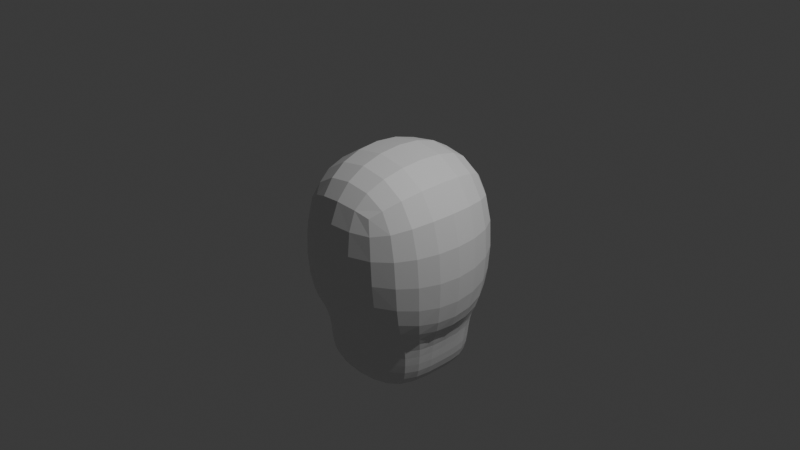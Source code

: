 # Source: willOTheWisp.blend  (saved by Blender 4.0.36; exported with 4.5.12 LTS)
import bpy
from mathutils import Matrix  # noqa: F401  (used for matrix-valued properties, if any)

bpy.ops.wm.read_factory_settings(use_empty=True)
scene = bpy.context.scene
scene.name = 'Scene'

# ---- collections
col_collection = bpy.data.collections.new('Collection'); scene.collection.children.link(col_collection)

# ---- materials (node trees are filled in below, after node groups)
mat_material = bpy.data.materials.new('Material')
mat_material.alpha_threshold = 0.0
mat_material.use_transparent_shadow = False
mat_material.roughness = 0.5
mat_material.line_color = (0.0, 0.0, 0.0, 1.0)

# ---- material node trees
mat_material.use_nodes = True; mat_material.node_tree.nodes.clear()
_N = mat_material.node_tree.nodes; _L = mat_material.node_tree.links
n0 = _N.new('ShaderNodeOutputMaterial'); n0.name = 'Material Output'; n0.location = (300, 300)
n1 = _N.new('ShaderNodeBsdfPrincipled'); n1.name = 'Principled BSDF'; n1.location = (10, 300)
n1.inputs[3].default_value = 1.45
_L.new(n1.outputs[0], n0.inputs[0])
n0.is_active_output = True

# ---- world
world_world = bpy.data.worlds.new('World'); scene.world = world_world
world_world.use_nodes = True; world_world.node_tree.nodes.clear()
_N = world_world.node_tree.nodes; _L = world_world.node_tree.links
n0 = _N.new('ShaderNodeOutputWorld'); n0.name = 'World Output'; n0.location = (300, 300)
n1 = _N.new('ShaderNodeBackground'); n1.name = 'Background'; n1.location = (10, 300)
n1.inputs[0].default_value = (0.05088, 0.05088, 0.05088, 1.0)
_L.new(n1.outputs[0], n0.inputs[0])
n0.is_active_output = True
world_world.color = (0.05088, 0.05088, 0.05088)
world_world.use_sun_shadow = False
world_world.sun_shadow_jitter_overblur = 0.0

# ---- cameras
cam_camera = bpy.data.cameras.new('Camera')
cam_camera.clip_end = 100.0
cam_camera.ortho_scale = 7.314

# ---- lights
light_light = bpy.data.lights.new('Light', 'POINT')
light_light.transmission_factor = 0.0
light_light.use_soft_falloff = False
light_light.energy = 1000.0
light_light.shadow_soft_size = 0.1
light_light.shadow_maximum_resolution = 0.006
light_light.use_absolute_resolution = True

# ---- meshes
me_cube = bpy.data.meshes.new('Cube')
me_cube.from_pydata([(0.6449, 1.0, 0.6449), (0.6449, 1.0, -0.6449), (0.6421, -1.0, 0.6421), (0.6421, -1.0, -0.6421), (-0.6449, 1.0, 0.6449), (-0.6449, 1.0, -0.6449), (-0.6421, -1.0, 0.6421), (-0.6421, -1.0, -0.6421), (-1.0, 0.0, -1.0), (1.0, 0.0, 1.0), (-1.0, 0.0, 1.0), (1.0, 0.0, -1.0), (-0.6711, 0.0, -1.0), (-0.6711, -0.6711, -1.0), (0.6711, 0.6711, -1.0), (-0.6711, 0.6711, -1.0), (0.6711, -0.6711, -1.0), (0.6711, 0.0, -1.0), (-0.6694, 0.0, -1.416), (-0.6694, -0.6694, -1.416), (0.6694, 0.6694, -1.416), (-0.6694, 0.6694, -1.416), (0.6694, -0.6694, -1.416), (0.6694, 0.0, -1.416), (-0.5011, -0.009661, -1.709), (-0.5526, -0.5899, -1.706), (0.5639, 0.5932, -1.706), (-0.5643, 0.5932, -1.706), (0.5521, -0.5899, -1.706), (0.4933, -0.009661, -1.709)], [], [(9, 10, 6, 2), (3, 2, 6, 7), (8, 10, 4, 5), (7, 8, 12, 13), (11, 9, 2, 3), (5, 4, 0, 1), (1, 0, 9, 11), (11, 3, 16, 17), (7, 6, 10, 8), (0, 4, 10, 9), (16, 13, 19, 22), (12, 15, 21, 18), (1, 11, 17, 14), (8, 5, 15, 12), (5, 1, 14, 15), (3, 7, 13, 16), (20, 23, 29, 26), (23, 22, 28, 29), (13, 12, 18, 19), (17, 16, 22, 23), (14, 17, 23, 20), (15, 14, 20, 21), (24, 29, 28, 25), (27, 26, 29, 24), (21, 20, 26, 27), (18, 21, 27, 24), (22, 19, 25, 28), (19, 18, 24, 25)])
_uv = me_cube.uv_layers.new(name='UVMap')
_uv.uv.foreach_set('vector', [0.625, 0.625, 0.875, 0.625, 0.875, 0.75, 0.625, 0.75, 0.375, 0.75, 0.625, 0.75, 0.625, 1.0, 0.375, 1.0, 0.375, 0.125, 0.625, 0.125, 0.625, 0.25, 0.375, 0.25, 0.375, 0.0, 0.375, 0.125, 0.375, 0.125, 0.375, 0.0, 0.375, 0.625, 0.625, 0.625, 0.625, 0.75, 0.375, 0.75, 0.375, 0.25, 0.625, 0.25, 0.625, 0.5, 0.375, 0.5, 0.375, 0.5, 0.625, 0.5, 0.625, 0.625, 0.375, 0.625, 0.375, 0.625, 0.375, 0.75, 0.375, 0.75, 0.375, 0.625, 0.375, 0.0, 0.625, 0.0, 0.625, 0.125, 0.375, 0.125, 0.625, 0.5, 0.875, 0.5, 0.875, 0.625, 0.625, 0.625, 0.375, 0.75, 0.375, 1.0, 0.375, 1.0, 0.375, 0.75, 0.375, 0.125, 0.375, 0.25, 0.375, 0.25, 0.375, 0.125, 0.375, 0.5, 0.375, 0.625, 0.375, 0.625, 0.375, 0.5, 0.375, 0.125, 0.375, 0.25, 0.375, 0.25, 0.375, 0.125, 0.375, 0.25, 0.375, 0.5, 0.375, 0.5, 0.375, 0.25, 0.375, 0.75, 0.375, 1.0, 0.375, 1.0, 0.375, 0.75, 0.375, 0.5, 0.375, 0.625, 0.375, 0.625, 0.375, 0.5, 0.375, 0.625, 0.375, 0.75, 0.375, 0.75, 0.375, 0.625, 0.375, 0.0, 0.375, 0.125, 0.375, 0.125, 0.375, 0.0, 0.375, 0.625, 0.375, 0.75, 0.375, 0.75, 0.375, 0.625, 0.375, 0.5, 0.375, 0.625, 0.375, 0.625, 0.375, 0.5, 0.375, 0.25, 0.375, 0.5, 0.375, 0.5, 0.375, 0.25, 0.125, 0.625, 0.375, 0.625, 0.375, 0.75, 0.125, 0.75, 0.125, 0.5, 0.375, 0.5, 0.375, 0.625, 0.125, 0.625, 0.375, 0.25, 0.375, 0.5, 0.375, 0.5, 0.375, 0.25, 0.375, 0.125, 0.375, 0.25, 0.375, 0.25, 0.375, 0.125, 0.375, 0.75, 0.375, 1.0, 0.375, 1.0, 0.375, 0.75, 0.375, 0.0, 0.375, 0.125, 0.375, 0.125, 0.375, 0.0])
me_cube.materials.append(mat_material)
me_cube.use_mirror_vertex_groups = False
me_cube.update()

# ---- objects
ob_cube = bpy.data.objects.new('Cube', me_cube)
ob_light = bpy.data.objects.new('Light', light_light)
ob_camera = bpy.data.objects.new('Camera', cam_camera)

# ---- transforms, parenting, visibility, modifiers, constraints
ob_cube.location = (0.0, 0.0, 0.0)
ob_cube.lock_rotations_4d = False
ob_cube.empty_display_type = 'ARROWS'
ob_cube.lineart.crease_threshold = 0.0
_m = ob_cube.modifiers.new('Subdivision', 'SUBSURF')
_m.levels = 2
ob_light.location = (4.076, 1.005, 5.904)
ob_light.rotation_euler = (0.6503, 0.05522, 1.866)
ob_light.lock_rotations_4d = False
ob_light.empty_display_type = 'ARROWS'
ob_light.color = (0.0, 0.0, 0.0, 0.0)
ob_light.lineart.crease_threshold = 0.0
ob_camera.location = (7.359, -6.926, 4.958)
ob_camera.rotation_euler = (1.109, 0.0, 0.8149)
ob_camera.lock_rotations_4d = False
ob_camera.empty_display_type = 'ARROWS'
ob_camera.color = (0.0, 0.0, 0.0, 0.0)
ob_camera.display_type = 'WIRE'
ob_camera.lineart.crease_threshold = 0.0

# ---- collection membership
col_collection.objects.link(ob_cube)
col_collection.objects.link(ob_light)
col_collection.objects.link(ob_camera)

# ---- scene / render settings (as saved in the file)
scene.camera = ob_camera
scene.frame_start = 1; scene.frame_end = 250; scene.frame_set(25)
scene.render.engine = 'BLENDER_EEVEE_NEXT'
scene.cycles.sampling_pattern = 'TABULATED_SOBOL'
bpy.context.view_layer.update()
